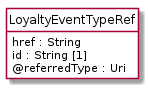

The diagram above was rendered by PlantUML. Its source (embedded in the PNG):
@startuml
hide circle
hide methods
hide stereotype
show <<Enumeration>> stereotype
skinparam class {
   BackgroundColor<<Enumeration>> #E6F5F7
   BackgroundColor<<Ref>> #FFFFE0
   BackgroundColor<<Pivot>> #FFFFFFF
   BackgroundColor<<SimpleType>> #E2F0DA
   BackgroundColor #FCF2E3
}

class LoyaltyEventTypeRef <<Pivot>> {
    href : String
    id : String [1]
    @referredType : Uri
}


@enduml